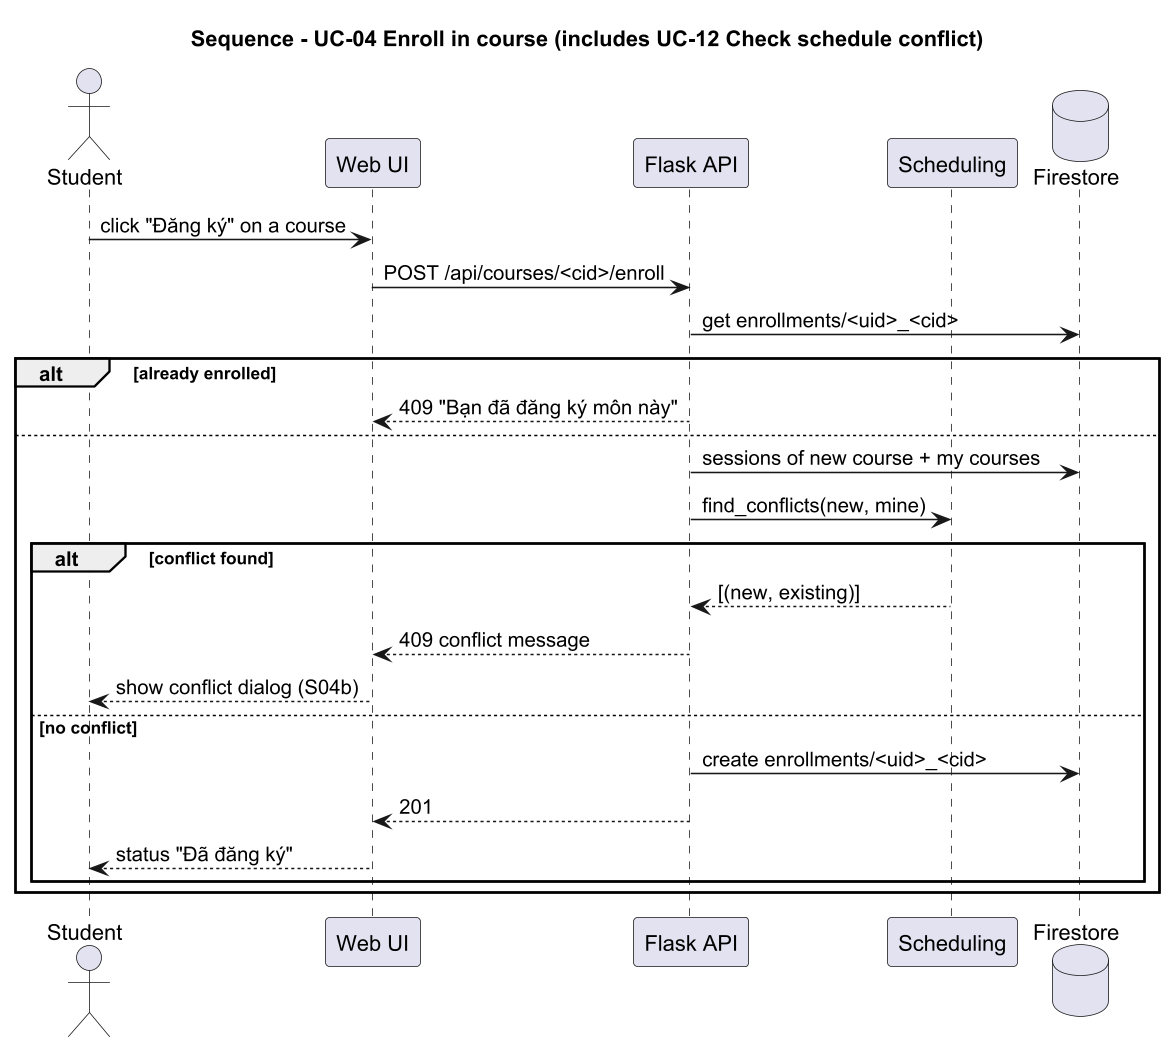

The diagram above was rendered by PlantUML. Its source (embedded in the PNG):
@startuml seq-enroll
skinparamlocked dpi 150
title Sequence - UC-04 Enroll in course (includes UC-12 Check schedule conflict)
actor Student
participant "Web UI" as UI
participant "Flask API" as API
participant "Scheduling" as SCH
database "Firestore" as DB
Student -> UI : click "Đăng ký" on a course
UI -> API : POST /api/courses/<cid>/enroll
API -> DB : get enrollments/<uid>_<cid>
alt already enrolled
  API --> UI : 409 "Bạn đã đăng ký môn này"
else
  API -> DB : sessions of new course + my courses
  API -> SCH : find_conflicts(new, mine)
  alt conflict found
    SCH --> API : [(new, existing)]
    API --> UI : 409 conflict message
    UI --> Student : show conflict dialog (S04b)
  else no conflict
    API -> DB : create enrollments/<uid>_<cid>
    API --> UI : 201
    UI --> Student : status "Đã đăng ký"
  end
end
@enduml